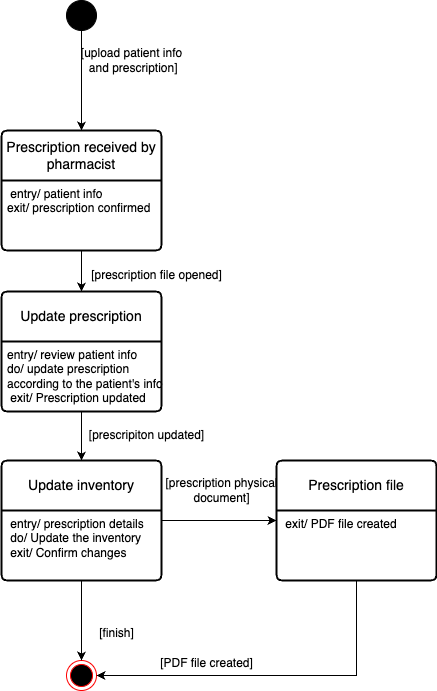

The diagram above was exported from draw.io. Its source (the exported page's mxGraphModel, read from the mxfile embedded in the PNG):
<mxGraphModel dx="954" dy="640" grid="1" gridSize="10" guides="1" tooltips="1" connect="1" arrows="1" fold="1" page="1" pageScale="1" pageWidth="850" pageHeight="1100" math="0" shadow="0">
  <root>
    <mxCell id="0" />
    <mxCell id="1" parent="0" />
    <mxCell id="gNMJIU5H0zqgDafBS_Q5-22" style="edgeStyle=orthogonalEdgeStyle;rounded=0;orthogonalLoop=1;jettySize=auto;html=1;" parent="1" source="gNMJIU5H0zqgDafBS_Q5-1" target="gNMJIU5H0zqgDafBS_Q5-19" edge="1">
      <mxGeometry relative="1" as="geometry" />
    </mxCell>
    <mxCell id="gNMJIU5H0zqgDafBS_Q5-1" value="" style="ellipse;fillColor=strokeColor;html=1;" parent="1" vertex="1">
      <mxGeometry x="80" y="90" width="30" height="30" as="geometry" />
    </mxCell>
    <mxCell id="gNMJIU5H0zqgDafBS_Q5-29" value="" style="edgeStyle=orthogonalEdgeStyle;rounded=0;orthogonalLoop=1;jettySize=auto;html=1;" parent="1" source="gNMJIU5H0zqgDafBS_Q5-19" target="gNMJIU5H0zqgDafBS_Q5-27" edge="1">
      <mxGeometry relative="1" as="geometry" />
    </mxCell>
    <mxCell id="gNMJIU5H0zqgDafBS_Q5-19" value="Prescription received by pharmacist" style="swimlane;childLayout=stackLayout;horizontal=1;startSize=50;horizontalStack=0;rounded=1;fontSize=14;fontStyle=0;strokeWidth=2;resizeParent=0;resizeLast=1;shadow=0;dashed=0;align=center;arcSize=4;whiteSpace=wrap;html=1;" parent="1" vertex="1">
      <mxGeometry x="15" y="220" width="160" height="120" as="geometry" />
    </mxCell>
    <mxCell id="gNMJIU5H0zqgDafBS_Q5-20" value="&amp;nbsp;entry/ patient info&lt;div&gt;exit/ prescription confirmed&lt;/div&gt;" style="align=left;strokeColor=none;fillColor=none;spacingLeft=4;fontSize=12;verticalAlign=top;resizable=0;rotatable=0;part=1;html=1;" parent="gNMJIU5H0zqgDafBS_Q5-19" vertex="1">
      <mxGeometry y="50" width="160" height="70" as="geometry" />
    </mxCell>
    <mxCell id="gNMJIU5H0zqgDafBS_Q5-23" value="[upload patient info&lt;div&gt;&amp;nbsp;and prescription]&lt;/div&gt;" style="text;html=1;align=center;verticalAlign=middle;resizable=0;points=[];autosize=1;strokeColor=none;fillColor=none;" parent="1" vertex="1">
      <mxGeometry x="85" y="130" width="120" height="40" as="geometry" />
    </mxCell>
    <mxCell id="gNMJIU5H0zqgDafBS_Q5-32" value="" style="edgeStyle=orthogonalEdgeStyle;rounded=0;orthogonalLoop=1;jettySize=auto;html=1;" parent="1" source="gNMJIU5H0zqgDafBS_Q5-27" target="gNMJIU5H0zqgDafBS_Q5-30" edge="1">
      <mxGeometry relative="1" as="geometry" />
    </mxCell>
    <mxCell id="gNMJIU5H0zqgDafBS_Q5-27" value="Update prescription" style="swimlane;childLayout=stackLayout;horizontal=1;startSize=50;horizontalStack=0;rounded=1;fontSize=14;fontStyle=0;strokeWidth=2;resizeParent=0;resizeLast=1;shadow=0;dashed=0;align=center;arcSize=4;whiteSpace=wrap;html=1;" parent="1" vertex="1">
      <mxGeometry x="15" y="381" width="160" height="120" as="geometry" />
    </mxCell>
    <mxCell id="gNMJIU5H0zqgDafBS_Q5-28" value="&lt;div&gt;entry/ review patient info&lt;/div&gt;&lt;div&gt;do/ update prescription&amp;nbsp;&lt;/div&gt;&lt;div&gt;&lt;span style=&quot;background-color: initial;&quot;&gt;according to the patient's info&lt;/span&gt;&lt;/div&gt;&lt;div&gt;&lt;span style=&quot;background-color: initial;&quot;&gt;&amp;nbsp;exit/ Prescription updated&lt;/span&gt;&lt;/div&gt;" style="align=left;strokeColor=none;fillColor=none;spacingLeft=4;fontSize=12;verticalAlign=top;resizable=0;rotatable=0;part=1;html=1;" parent="gNMJIU5H0zqgDafBS_Q5-27" vertex="1">
      <mxGeometry y="50" width="160" height="70" as="geometry" />
    </mxCell>
    <mxCell id="gNMJIU5H0zqgDafBS_Q5-38" value="" style="edgeStyle=orthogonalEdgeStyle;rounded=0;orthogonalLoop=1;jettySize=auto;html=1;" parent="1" source="gNMJIU5H0zqgDafBS_Q5-30" target="gNMJIU5H0zqgDafBS_Q5-36" edge="1">
      <mxGeometry relative="1" as="geometry" />
    </mxCell>
    <mxCell id="gNMJIU5H0zqgDafBS_Q5-30" value="Update inventory" style="swimlane;childLayout=stackLayout;horizontal=1;startSize=50;horizontalStack=0;rounded=1;fontSize=14;fontStyle=0;strokeWidth=2;resizeParent=0;resizeLast=1;shadow=0;dashed=0;align=center;arcSize=4;whiteSpace=wrap;html=1;" parent="1" vertex="1">
      <mxGeometry x="15" y="550" width="160" height="120" as="geometry" />
    </mxCell>
    <mxCell id="gNMJIU5H0zqgDafBS_Q5-31" value="&amp;nbsp;entry/ prescription details&lt;div&gt;&amp;nbsp;do/ Update the inventory&lt;/div&gt;&lt;div&gt;&lt;div&gt;&amp;nbsp;exit/ Confirm changes&lt;br&gt;&lt;/div&gt;&lt;/div&gt;" style="align=left;strokeColor=none;fillColor=none;spacingLeft=4;fontSize=12;verticalAlign=top;resizable=0;rotatable=0;part=1;html=1;" parent="gNMJIU5H0zqgDafBS_Q5-30" vertex="1">
      <mxGeometry y="50" width="160" height="70" as="geometry" />
    </mxCell>
    <mxCell id="gNMJIU5H0zqgDafBS_Q5-33" value="[prescription file opened]" style="text;html=1;align=center;verticalAlign=middle;resizable=0;points=[];autosize=1;strokeColor=none;fillColor=none;" parent="1" vertex="1">
      <mxGeometry x="95" y="350" width="150" height="30" as="geometry" />
    </mxCell>
    <mxCell id="gNMJIU5H0zqgDafBS_Q5-34" value="[prescripiton updated]" style="text;html=1;align=center;verticalAlign=middle;resizable=0;points=[];autosize=1;strokeColor=none;fillColor=none;" parent="1" vertex="1">
      <mxGeometry x="90" y="510" width="140" height="30" as="geometry" />
    </mxCell>
    <mxCell id="gNMJIU5H0zqgDafBS_Q5-36" value="Prescription file" style="swimlane;childLayout=stackLayout;horizontal=1;startSize=50;horizontalStack=0;rounded=1;fontSize=14;fontStyle=0;strokeWidth=2;resizeParent=0;resizeLast=1;shadow=0;dashed=0;align=center;arcSize=4;whiteSpace=wrap;html=1;" parent="1" vertex="1">
      <mxGeometry x="290" y="550" width="160" height="120" as="geometry" />
    </mxCell>
    <mxCell id="gNMJIU5H0zqgDafBS_Q5-37" value="&lt;div&gt;&lt;div&gt;&amp;nbsp;exit/ PDF file created&lt;/div&gt;&lt;/div&gt;" style="align=left;strokeColor=none;fillColor=none;spacingLeft=4;fontSize=12;verticalAlign=top;resizable=0;rotatable=0;part=1;html=1;" parent="gNMJIU5H0zqgDafBS_Q5-36" vertex="1">
      <mxGeometry y="50" width="160" height="70" as="geometry" />
    </mxCell>
    <mxCell id="gNMJIU5H0zqgDafBS_Q5-39" value="[prescription physical&lt;div&gt;document]&lt;/div&gt;" style="text;html=1;align=center;verticalAlign=middle;resizable=0;points=[];autosize=1;strokeColor=none;fillColor=none;" parent="1" vertex="1">
      <mxGeometry x="165" y="560" width="140" height="40" as="geometry" />
    </mxCell>
    <mxCell id="gNMJIU5H0zqgDafBS_Q5-40" value="" style="ellipse;html=1;shape=endState;fillColor=#000000;strokeColor=#ff0000;" parent="1" vertex="1">
      <mxGeometry x="80" y="750" width="30" height="30" as="geometry" />
    </mxCell>
    <mxCell id="gNMJIU5H0zqgDafBS_Q5-41" style="edgeStyle=orthogonalEdgeStyle;rounded=0;orthogonalLoop=1;jettySize=auto;html=1;exitX=0.5;exitY=1;exitDx=0;exitDy=0;entryX=1;entryY=0.5;entryDx=0;entryDy=0;" parent="1" source="gNMJIU5H0zqgDafBS_Q5-37" target="gNMJIU5H0zqgDafBS_Q5-40" edge="1">
      <mxGeometry relative="1" as="geometry" />
    </mxCell>
    <mxCell id="gNMJIU5H0zqgDafBS_Q5-42" style="edgeStyle=orthogonalEdgeStyle;rounded=0;orthogonalLoop=1;jettySize=auto;html=1;entryX=0.5;entryY=0;entryDx=0;entryDy=0;" parent="1" source="gNMJIU5H0zqgDafBS_Q5-31" target="gNMJIU5H0zqgDafBS_Q5-40" edge="1">
      <mxGeometry relative="1" as="geometry" />
    </mxCell>
    <mxCell id="gNMJIU5H0zqgDafBS_Q5-43" value="[PDF file created]" style="text;html=1;align=center;verticalAlign=middle;resizable=0;points=[];autosize=1;strokeColor=none;fillColor=none;" parent="1" vertex="1">
      <mxGeometry x="160" y="738" width="120" height="30" as="geometry" />
    </mxCell>
    <mxCell id="gNMJIU5H0zqgDafBS_Q5-44" value="[finish]" style="text;html=1;align=center;verticalAlign=middle;resizable=0;points=[];autosize=1;strokeColor=none;fillColor=none;" parent="1" vertex="1">
      <mxGeometry x="100" y="708" width="60" height="30" as="geometry" />
    </mxCell>
  </root>
</mxGraphModel>